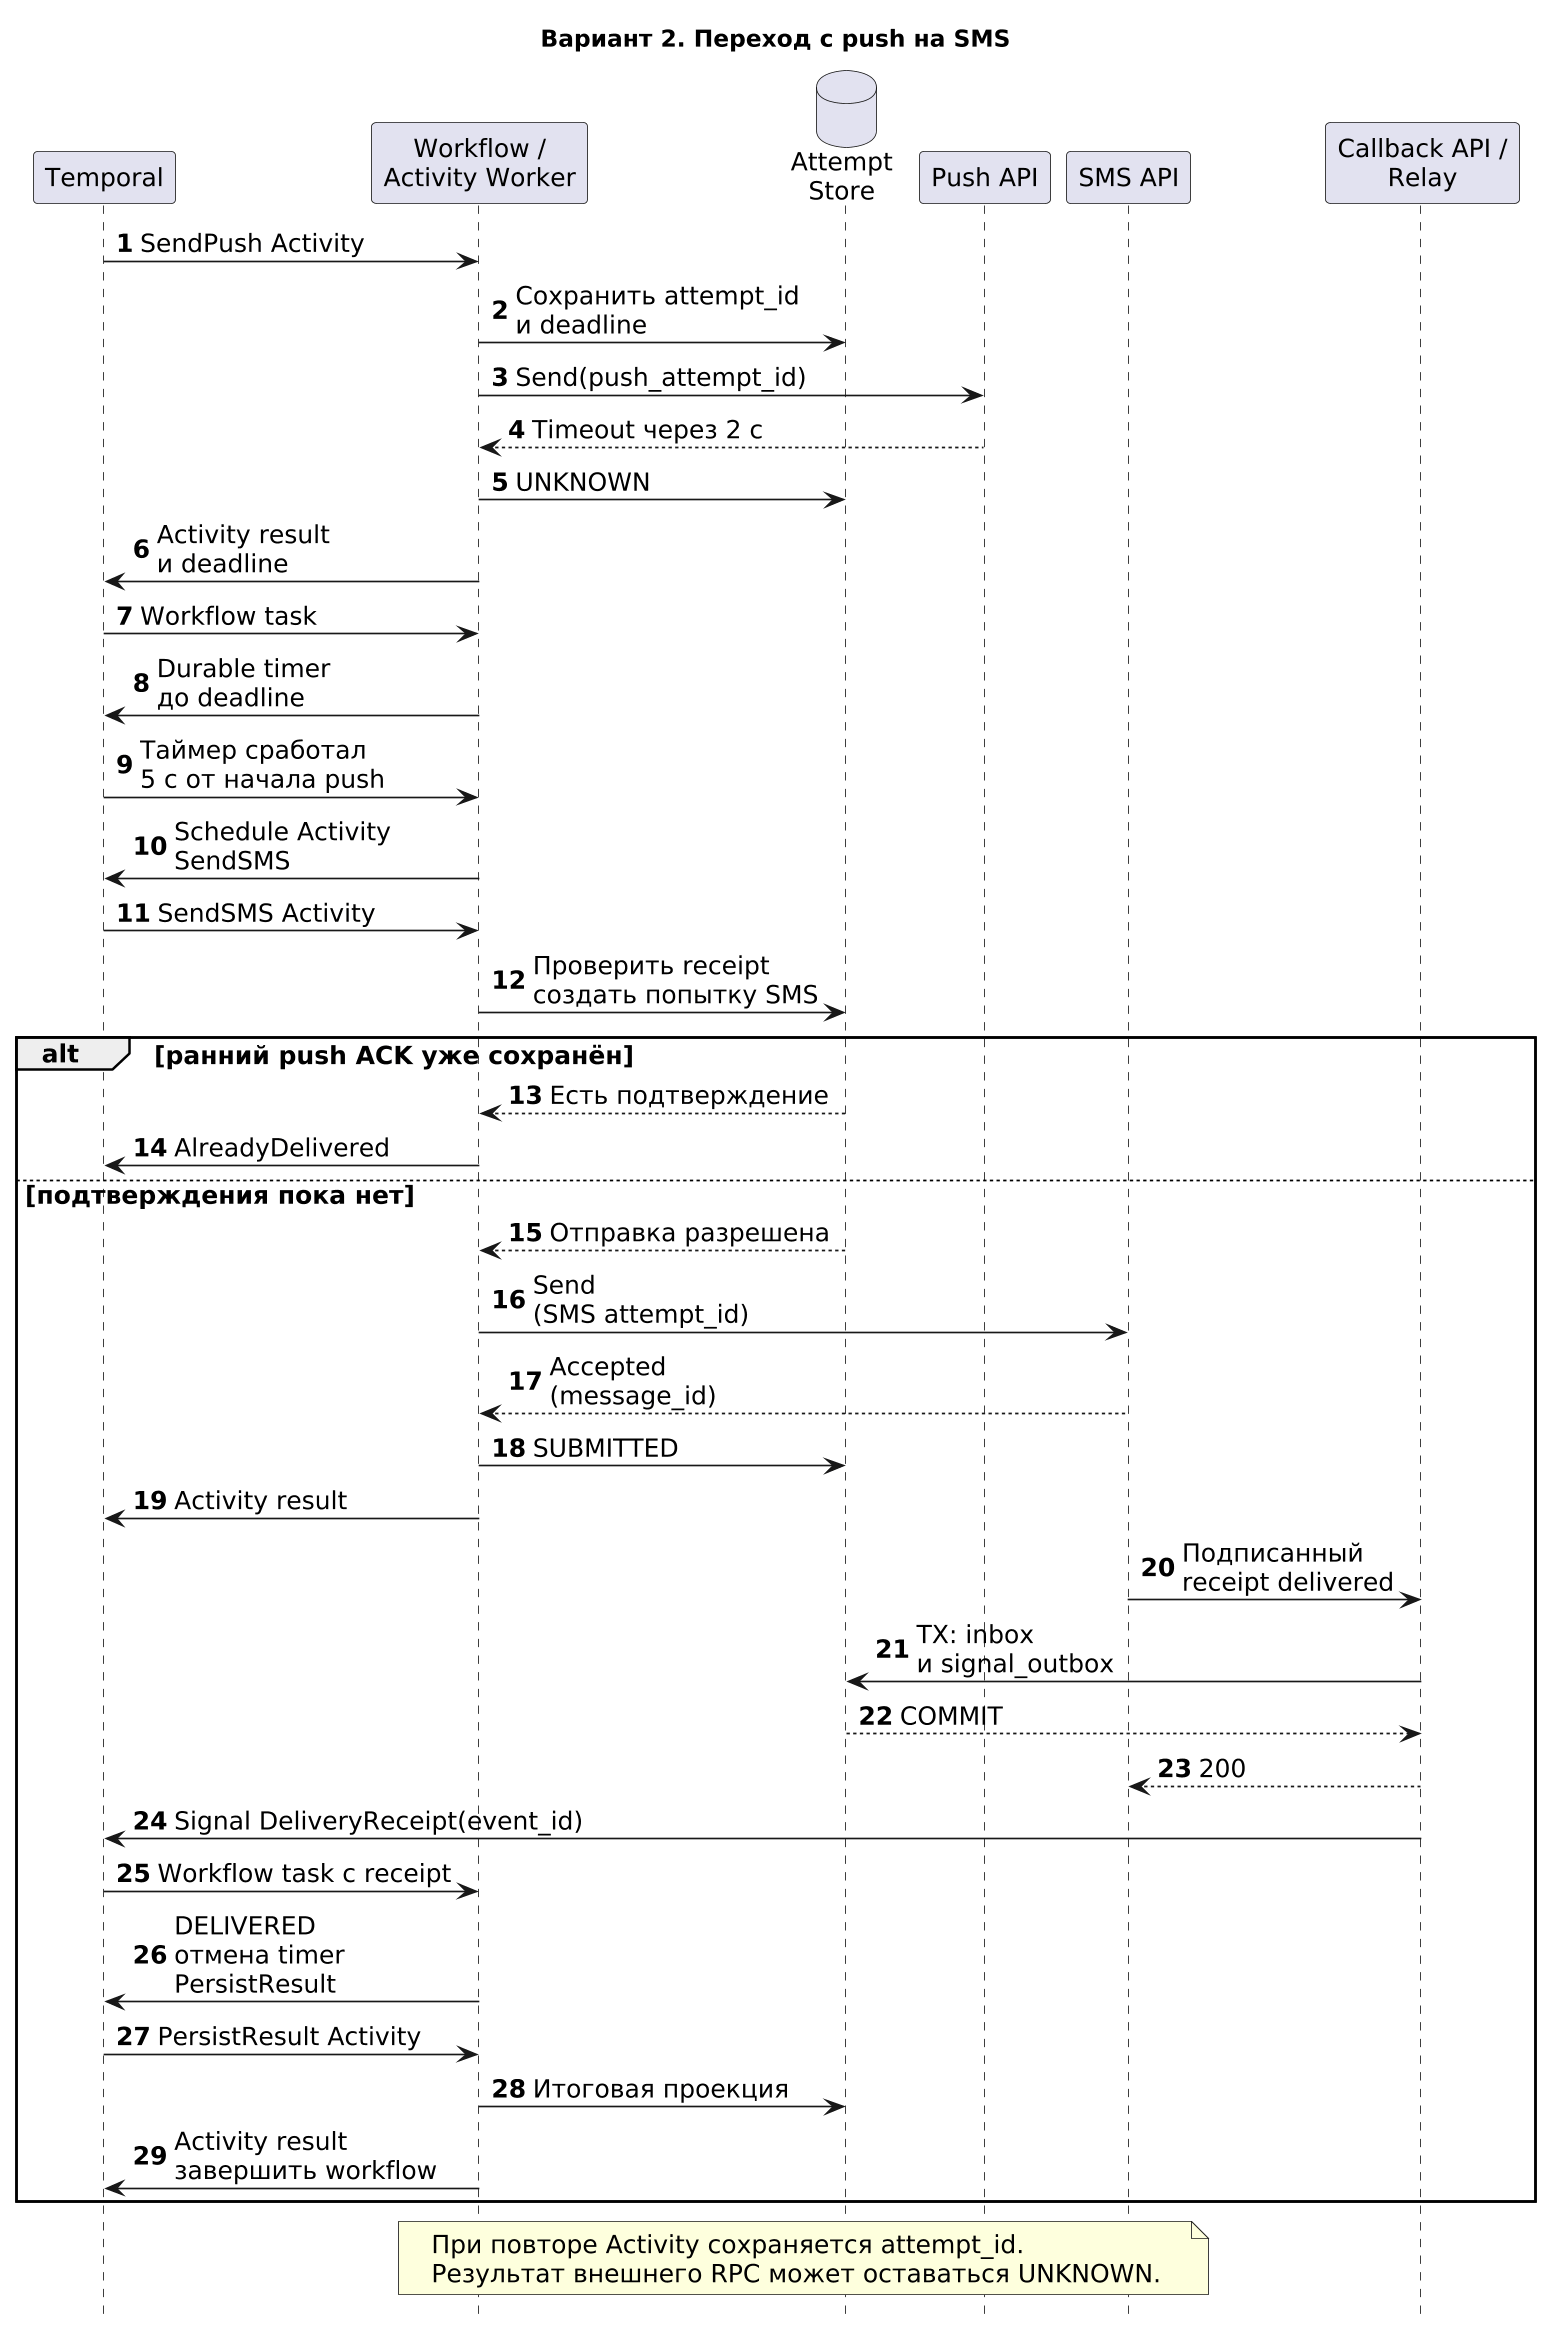

The diagram above was rendered by PlantUML. Its source (embedded in the PNG):
@startuml
skinparam defaultFontName DejaVu Sans
skinparam defaultFontSize 15
skinparam dpi 160
hide footbox
autonumber
title Вариант 2. Переход с push на SMS
participant "Temporal" as T
participant "Workflow /\nActivity Worker" as W
database "Attempt\nStore" as DB
participant "Push API" as P
participant "SMS API" as S
participant "Callback API /\nRelay" as API
T -> W : SendPush Activity
W -> DB : Сохранить attempt_id\nи deadline
W -> P : Send(push_attempt_id)
P --> W : Timeout через 2 с
W -> DB : UNKNOWN
W -> T : Activity result\nи deadline
T -> W : Workflow task
W -> T : Durable timer\nдо deadline
T -> W : Таймер сработал\n5 с от начала push
W -> T : Schedule Activity\nSendSMS
T -> W : SendSMS Activity
W -> DB : Проверить receipt\nсоздать попытку SMS
alt ранний push ACK уже сохранён
  DB --> W : Есть подтверждение
  W -> T : AlreadyDelivered
else подтверждения пока нет
  DB --> W : Отправка разрешена
  W -> S : Send\n(SMS attempt_id)
  S --> W : Accepted\n(message_id)
  W -> DB : SUBMITTED
  W -> T : Activity result
  S -> API : Подписанный\nreceipt delivered
  API -> DB : TX: inbox\nи signal_outbox
  DB --> API : COMMIT
  API --> S : 200
  API -> T : Signal DeliveryReceipt(event_id)
  T -> W : Workflow task с receipt
  W -> T : DELIVERED\nотмена timer\nPersistResult
  T -> W : PersistResult Activity
  W -> DB : Итоговая проекция
  W -> T : Activity result\nзавершить workflow
end
note over W,S
При повторе Activity сохраняется attempt_id.
Результат внешнего RPC может оставаться UNKNOWN.
end note
@enduml